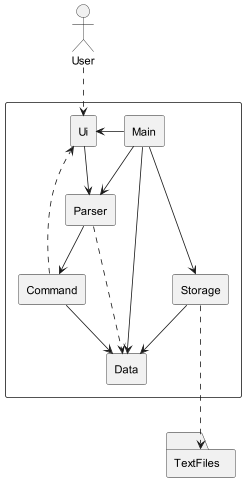

The diagram above was rendered by PlantUML. Its source (embedded in the PNG):
@startuml
'https://plantuml.com/deployment-diagram

actor User

rectangle {
rectangle Ui
rectangle Parser
rectangle Command
rectangle Main
rectangle Data
rectangle Storage
}

folder TextFiles

User ..> Ui
Ui --> Parser
Parser --> Command
Parser ..> Data
Command --> Data
Command ..> Ui
Storage --> Data
Storage ...> TextFiles
Ui <- Main
Main --> Parser
Main --> Data
Main --> Storage


@enduml